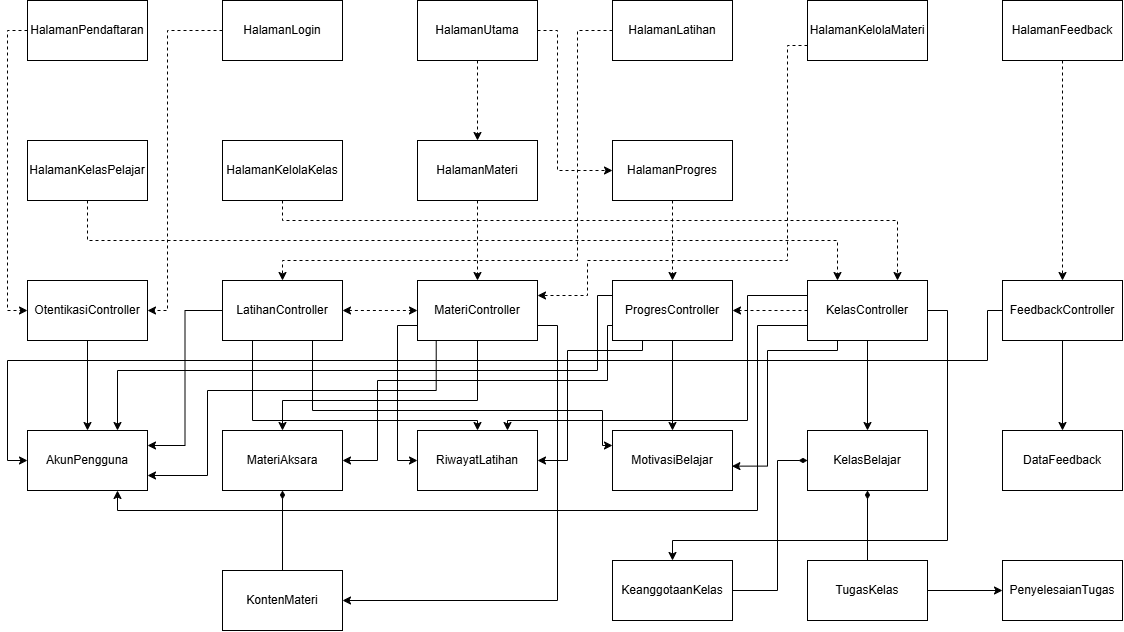

The diagram above was exported from draw.io. Its source (the exported page's mxGraphModel, read from the mxfile embedded in the PNG):
<mxGraphModel dx="1613" dy="2040" grid="1" gridSize="10" guides="1" tooltips="1" connect="1" arrows="1" fold="1" page="1" pageScale="1" pageWidth="850" pageHeight="1100" math="0" shadow="0">
  <root>
    <mxCell id="0" />
    <mxCell id="1" parent="0" />
    <mxCell id="M_rZMevusbS1eWGgFktk-1" edge="1" parent="1" source="M_rZMevusbS1eWGgFktk-2" style="edgeStyle=orthogonalEdgeStyle;rounded=0;orthogonalLoop=1;jettySize=auto;html=1;entryX=1;entryY=0.5;entryDx=0;entryDy=0;dashed=1;" target="M_rZMevusbS1eWGgFktk-6">
      <mxGeometry relative="1" x="0.0303" as="geometry">
        <Array as="points">
          <mxPoint x="420" y="-860" />
          <mxPoint x="420" y="-580" />
        </Array>
      </mxGeometry>
    </mxCell>
    <mxCell id="M_rZMevusbS1eWGgFktk-2" parent="1" style="rounded=0;whiteSpace=wrap;html=1;" value="HalamanLogin" vertex="1">
      <mxGeometry height="60" width="120" x="475" y="-890" as="geometry" />
    </mxCell>
    <mxCell id="M_rZMevusbS1eWGgFktk-3" edge="1" parent="1" source="M_rZMevusbS1eWGgFktk-4" style="edgeStyle=orthogonalEdgeStyle;rounded=0;orthogonalLoop=1;jettySize=auto;html=1;exitX=0;exitY=0.5;exitDx=0;exitDy=0;entryX=0;entryY=0.5;entryDx=0;entryDy=0;dashed=1;" target="M_rZMevusbS1eWGgFktk-6">
      <mxGeometry relative="1" x="0.52" as="geometry" />
    </mxCell>
    <mxCell id="M_rZMevusbS1eWGgFktk-4" parent="1" style="rounded=0;whiteSpace=wrap;html=1;" value="HalamanPendaftaran" vertex="1">
      <mxGeometry height="60" width="120" x="280" y="-890" as="geometry" />
    </mxCell>
    <mxCell id="M_rZMevusbS1eWGgFktk-5" edge="1" parent="1" source="M_rZMevusbS1eWGgFktk-6" style="edgeStyle=orthogonalEdgeStyle;rounded=0;orthogonalLoop=1;jettySize=auto;html=1;exitX=0.5;exitY=1;exitDx=0;exitDy=0;entryX=0.5;entryY=0;entryDx=0;entryDy=0;" target="M_rZMevusbS1eWGgFktk-7">
      <mxGeometry relative="1" as="geometry" />
    </mxCell>
    <mxCell id="M_rZMevusbS1eWGgFktk-6" parent="1" style="rounded=0;whiteSpace=wrap;html=1;" value="OtentikasiController" vertex="1">
      <mxGeometry height="60" width="120" x="280" y="-610" as="geometry" />
    </mxCell>
    <mxCell id="M_rZMevusbS1eWGgFktk-7" parent="1" style="rounded=0;whiteSpace=wrap;html=1;" value="AkunPengguna" vertex="1">
      <mxGeometry height="60" width="120" x="280" y="-460" as="geometry" />
    </mxCell>
    <mxCell id="jWG6ibNi11lyH-29xDHJ-1" edge="1" parent="1" source="jWG6ibNi11lyH-29xDHJ-2" style="edgeStyle=orthogonalEdgeStyle;rounded=0;orthogonalLoop=1;jettySize=auto;html=1;exitX=0.5;exitY=1;exitDx=0;exitDy=0;dashed=1;" target="WmnfVN1U2X7T_t7vFsir-15">
      <mxGeometry relative="1" as="geometry">
        <mxPoint x="1659.9999999999995" y="-850" as="targetPoint" />
      </mxGeometry>
    </mxCell>
    <mxCell id="jWG6ibNi11lyH-29xDHJ-2" parent="1" style="rounded=0;whiteSpace=wrap;html=1;" value="HalamanMateri" vertex="1">
      <mxGeometry height="60" width="120" x="670" y="-750" as="geometry" />
    </mxCell>
    <mxCell id="WmnfVN1U2X7T_t7vFsir-1" edge="1" parent="1" source="WmnfVN1U2X7T_t7vFsir-2" style="edgeStyle=orthogonalEdgeStyle;rounded=0;orthogonalLoop=1;jettySize=auto;html=1;exitX=0.5;exitY=0;exitDx=0;exitDy=0;entryX=0.5;entryY=1;entryDx=0;entryDy=0;endArrow=diamondThin;endFill=1;" target="WmnfVN1U2X7T_t7vFsir-16">
      <mxGeometry relative="1" as="geometry" />
    </mxCell>
    <mxCell id="WmnfVN1U2X7T_t7vFsir-2" parent="1" style="rounded=0;whiteSpace=wrap;html=1;" value="KontenMateri" vertex="1">
      <mxGeometry height="60" width="120" x="475" y="-320" as="geometry" />
    </mxCell>
    <mxCell id="WmnfVN1U2X7T_t7vFsir-3" parent="1" style="rounded=0;whiteSpace=wrap;html=1;" value="MotivasiBelajar" vertex="1">
      <mxGeometry height="60" width="120" x="865" y="-460" as="geometry" />
    </mxCell>
    <mxCell id="WmnfVN1U2X7T_t7vFsir-4" parent="1" style="rounded=0;whiteSpace=wrap;html=1;" value="RiwayatLatihan" vertex="1">
      <mxGeometry height="60" width="120" x="670" y="-460" as="geometry" />
    </mxCell>
    <mxCell id="WmnfVN1U2X7T_t7vFsir-6" edge="1" parent="1" source="WmnfVN1U2X7T_t7vFsir-10" style="edgeStyle=orthogonalEdgeStyle;rounded=0;orthogonalLoop=1;jettySize=auto;html=1;exitX=1;exitY=0.5;exitDx=0;exitDy=0;entryX=0;entryY=0.5;entryDx=0;entryDy=0;dashed=1;startArrow=classic;startFill=1;" target="WmnfVN1U2X7T_t7vFsir-15">
      <mxGeometry relative="1" x="-0.2" as="geometry" />
    </mxCell>
    <mxCell id="WmnfVN1U2X7T_t7vFsir-7" edge="1" parent="1" source="WmnfVN1U2X7T_t7vFsir-10" style="edgeStyle=orthogonalEdgeStyle;rounded=0;orthogonalLoop=1;jettySize=auto;html=1;exitX=0.25;exitY=1;exitDx=0;exitDy=0;" target="WmnfVN1U2X7T_t7vFsir-4" value="">
      <mxGeometry relative="1" as="geometry">
        <Array as="points">
          <mxPoint x="505" y="-470" />
          <mxPoint x="730" y="-470" />
        </Array>
      </mxGeometry>
    </mxCell>
    <mxCell id="WmnfVN1U2X7T_t7vFsir-9" edge="1" parent="1" source="WmnfVN1U2X7T_t7vFsir-10" style="edgeStyle=orthogonalEdgeStyle;rounded=0;orthogonalLoop=1;jettySize=auto;html=1;exitX=0.75;exitY=1;exitDx=0;exitDy=0;entryX=0;entryY=0.25;entryDx=0;entryDy=0;" target="WmnfVN1U2X7T_t7vFsir-3">
      <mxGeometry relative="1" x="0.1111" as="geometry">
        <Array as="points">
          <mxPoint x="565" y="-480" />
          <mxPoint x="855" y="-480" />
          <mxPoint x="855" y="-445" />
        </Array>
      </mxGeometry>
    </mxCell>
    <mxCell id="wxkg9BHTTTW4W3bluqhe-3" edge="1" parent="1" source="WmnfVN1U2X7T_t7vFsir-10" style="edgeStyle=orthogonalEdgeStyle;rounded=0;orthogonalLoop=1;jettySize=auto;html=1;exitX=0;exitY=0.5;exitDx=0;exitDy=0;entryX=1;entryY=0.25;entryDx=0;entryDy=0;defaultLabelBackgroundColor=gap;" target="M_rZMevusbS1eWGgFktk-7">
      <mxGeometry relative="1" x="0.0762" as="geometry" />
    </mxCell>
    <mxCell id="WmnfVN1U2X7T_t7vFsir-10" parent="1" style="rounded=0;whiteSpace=wrap;html=1;" value="LatihanController" vertex="1">
      <mxGeometry height="60" width="120" x="475" y="-610" as="geometry" />
    </mxCell>
    <mxCell id="WmnfVN1U2X7T_t7vFsir-11" edge="1" parent="1" source="WmnfVN1U2X7T_t7vFsir-12" style="edgeStyle=orthogonalEdgeStyle;rounded=0;orthogonalLoop=1;jettySize=auto;html=1;exitX=0;exitY=0.5;exitDx=0;exitDy=0;entryX=0.5;entryY=0;entryDx=0;entryDy=0;dashed=1;" target="WmnfVN1U2X7T_t7vFsir-10">
      <mxGeometry relative="1" x="-0.0517" as="geometry">
        <Array as="points">
          <mxPoint x="830" y="-860" />
          <mxPoint x="830" y="-630" />
          <mxPoint x="535" y="-630" />
        </Array>
      </mxGeometry>
    </mxCell>
    <mxCell id="WmnfVN1U2X7T_t7vFsir-12" parent="1" style="rounded=0;whiteSpace=wrap;html=1;" value="HalamanLatihan" vertex="1">
      <mxGeometry height="60" width="120" x="865" y="-890" as="geometry" />
    </mxCell>
    <mxCell id="WmnfVN1U2X7T_t7vFsir-13" edge="1" parent="1" source="WmnfVN1U2X7T_t7vFsir-15" style="edgeStyle=orthogonalEdgeStyle;rounded=0;orthogonalLoop=1;jettySize=auto;html=1;exitX=0.5;exitY=1;exitDx=0;exitDy=0;entryX=0.5;entryY=0;entryDx=0;entryDy=0;" target="WmnfVN1U2X7T_t7vFsir-16">
      <mxGeometry relative="1" x="-0.0246" as="geometry">
        <Array as="points">
          <mxPoint x="730" y="-490" />
          <mxPoint x="535" y="-490" />
        </Array>
      </mxGeometry>
    </mxCell>
    <mxCell id="WmnfVN1U2X7T_t7vFsir-14" edge="1" parent="1" source="WmnfVN1U2X7T_t7vFsir-15" style="edgeStyle=orthogonalEdgeStyle;rounded=0;orthogonalLoop=1;jettySize=auto;html=1;exitX=1;exitY=0.75;exitDx=0;exitDy=0;entryX=1;entryY=0.5;entryDx=0;entryDy=0;" target="WmnfVN1U2X7T_t7vFsir-2">
      <mxGeometry relative="1" x="-0.0627" as="geometry" />
    </mxCell>
    <mxCell id="wxkg9BHTTTW4W3bluqhe-4" edge="1" parent="1" source="WmnfVN1U2X7T_t7vFsir-15" style="edgeStyle=orthogonalEdgeStyle;rounded=0;orthogonalLoop=1;jettySize=auto;html=1;exitX=0.156;exitY=0.989;exitDx=0;exitDy=0;entryX=1;entryY=0.75;entryDx=0;entryDy=0;defaultLabelBackgroundColor=gap;exitPerimeter=0;" target="M_rZMevusbS1eWGgFktk-7">
      <mxGeometry relative="1" x="0.0164" as="geometry">
        <Array as="points">
          <mxPoint x="688.7" y="-500" />
          <mxPoint x="460" y="-500" />
          <mxPoint x="460" y="-415" />
        </Array>
      </mxGeometry>
    </mxCell>
    <mxCell id="wxkg9BHTTTW4W3bluqhe-5" edge="1" parent="1" source="WmnfVN1U2X7T_t7vFsir-15" style="edgeStyle=orthogonalEdgeStyle;rounded=0;orthogonalLoop=1;jettySize=auto;html=1;exitX=0;exitY=0.75;exitDx=0;exitDy=0;entryX=0;entryY=0.5;entryDx=0;entryDy=0;defaultLabelBackgroundColor=gap;" target="WmnfVN1U2X7T_t7vFsir-4">
      <mxGeometry relative="1" x="0.5314" as="geometry" />
    </mxCell>
    <mxCell id="WmnfVN1U2X7T_t7vFsir-15" parent="1" style="rounded=0;whiteSpace=wrap;html=1;" value="MateriController" vertex="1">
      <mxGeometry height="60" width="120" x="670" y="-610" as="geometry" />
    </mxCell>
    <mxCell id="WmnfVN1U2X7T_t7vFsir-16" parent="1" style="rounded=0;whiteSpace=wrap;html=1;" value="MateriAksara" vertex="1">
      <mxGeometry height="60" width="120" x="475" y="-460" as="geometry" />
    </mxCell>
    <mxCell id="qHqMgg0kd5jQoETSOnJZ-5" edge="1" parent="1" source="qHqMgg0kd5jQoETSOnJZ-6" style="edgeStyle=orthogonalEdgeStyle;rounded=0;orthogonalLoop=1;jettySize=auto;html=1;exitX=0.5;exitY=1;exitDx=0;exitDy=0;entryX=0.5;entryY=0;entryDx=0;entryDy=0;dashed=1;" target="qHqMgg0kd5jQoETSOnJZ-11">
      <mxGeometry relative="1" as="geometry" />
    </mxCell>
    <mxCell id="qHqMgg0kd5jQoETSOnJZ-6" parent="1" style="rounded=0;whiteSpace=wrap;html=1;" value="HalamanProgres" vertex="1">
      <mxGeometry height="60" width="120" x="865" y="-750" as="geometry" />
    </mxCell>
    <mxCell id="qHqMgg0kd5jQoETSOnJZ-7" edge="1" parent="1" source="qHqMgg0kd5jQoETSOnJZ-11" style="edgeStyle=orthogonalEdgeStyle;rounded=0;orthogonalLoop=1;jettySize=auto;html=1;exitX=0.25;exitY=1;exitDx=0;exitDy=0;entryX=1;entryY=0.5;entryDx=0;entryDy=0;" target="WmnfVN1U2X7T_t7vFsir-4">
      <mxGeometry relative="1" x="-0.2" as="geometry">
        <Array as="points">
          <mxPoint x="895" y="-540" />
          <mxPoint x="820" y="-540" />
          <mxPoint x="820" y="-430" />
        </Array>
        <mxPoint x="1270" y="-555" as="targetPoint" />
      </mxGeometry>
    </mxCell>
    <mxCell id="qHqMgg0kd5jQoETSOnJZ-8" edge="1" parent="1" source="qHqMgg0kd5jQoETSOnJZ-11" style="edgeStyle=orthogonalEdgeStyle;rounded=0;orthogonalLoop=1;jettySize=auto;html=1;exitX=0;exitY=0.75;exitDx=0;exitDy=0;entryX=1;entryY=0.5;entryDx=0;entryDy=0;" target="WmnfVN1U2X7T_t7vFsir-16">
      <mxGeometry relative="1" x="-0.042" as="geometry">
        <Array as="points">
          <mxPoint x="860" y="-565" />
          <mxPoint x="860" y="-510" />
          <mxPoint x="630" y="-510" />
          <mxPoint x="630" y="-430" />
        </Array>
        <mxPoint x="1110" y="-555" as="targetPoint" />
      </mxGeometry>
    </mxCell>
    <mxCell id="qHqMgg0kd5jQoETSOnJZ-9" edge="1" parent="1" source="qHqMgg0kd5jQoETSOnJZ-11" style="edgeStyle=orthogonalEdgeStyle;rounded=0;orthogonalLoop=1;jettySize=auto;html=1;exitX=0;exitY=0.25;exitDx=0;exitDy=0;entryX=0.75;entryY=0;entryDx=0;entryDy=0;" target="M_rZMevusbS1eWGgFktk-7">
      <mxGeometry relative="1" x="-0.7143" as="geometry">
        <Array as="points">
          <mxPoint x="850" y="-595" />
          <mxPoint x="850" y="-520" />
          <mxPoint x="370" y="-520" />
        </Array>
        <mxPoint x="950" y="-555" as="targetPoint" />
      </mxGeometry>
    </mxCell>
    <mxCell id="qHqMgg0kd5jQoETSOnJZ-10" edge="1" parent="1" source="qHqMgg0kd5jQoETSOnJZ-11" style="edgeStyle=orthogonalEdgeStyle;rounded=0;orthogonalLoop=1;jettySize=auto;html=1;exitX=0.5;exitY=1;exitDx=0;exitDy=0;entryX=0.5;entryY=0;entryDx=0;entryDy=0;" target="WmnfVN1U2X7T_t7vFsir-3">
      <mxGeometry relative="1" as="geometry">
        <mxPoint x="1430" y="-555" as="targetPoint" />
      </mxGeometry>
    </mxCell>
    <mxCell id="qHqMgg0kd5jQoETSOnJZ-11" parent="1" style="rounded=0;whiteSpace=wrap;html=1;" value="ProgresController" vertex="1">
      <mxGeometry height="60" width="120" x="865" y="-610" as="geometry" />
    </mxCell>
    <mxCell id="uim-TICVjSaSVE4cZjJi-17" parent="1" style="rounded=0;whiteSpace=wrap;html=1;" value="PenyelesaianTugas" vertex="1">
      <mxGeometry height="60" width="120" x="1255" y="-330" as="geometry" />
    </mxCell>
    <mxCell id="uim-TICVjSaSVE4cZjJi-18" edge="1" parent="1" source="uim-TICVjSaSVE4cZjJi-20" style="edgeStyle=orthogonalEdgeStyle;rounded=0;orthogonalLoop=1;jettySize=auto;html=1;exitX=0.5;exitY=0;exitDx=0;exitDy=0;entryX=0.5;entryY=1;entryDx=0;entryDy=0;endArrow=diamondThin;endFill=1;" target="uim-TICVjSaSVE4cZjJi-24">
      <mxGeometry relative="1" as="geometry" />
    </mxCell>
    <mxCell id="uim-TICVjSaSVE4cZjJi-19" edge="1" parent="1" source="uim-TICVjSaSVE4cZjJi-20" style="edgeStyle=orthogonalEdgeStyle;rounded=0;orthogonalLoop=1;jettySize=auto;html=1;exitX=1;exitY=0.5;exitDx=0;exitDy=0;entryX=0;entryY=0.5;entryDx=0;entryDy=0;" target="uim-TICVjSaSVE4cZjJi-17">
      <mxGeometry relative="1" as="geometry" />
    </mxCell>
    <mxCell id="uim-TICVjSaSVE4cZjJi-20" parent="1" style="rounded=0;whiteSpace=wrap;html=1;" value="TugasKelas" vertex="1">
      <mxGeometry height="60" width="120" x="1060" y="-330" as="geometry" />
    </mxCell>
    <mxCell id="uim-TICVjSaSVE4cZjJi-22" edge="1" parent="1" source="uim-TICVjSaSVE4cZjJi-23" style="edgeStyle=orthogonalEdgeStyle;rounded=0;orthogonalLoop=1;jettySize=auto;html=1;exitX=1;exitY=0.5;exitDx=0;exitDy=0;entryX=0;entryY=0.5;entryDx=0;entryDy=0;endArrow=diamondThin;endFill=1;" target="uim-TICVjSaSVE4cZjJi-24">
      <mxGeometry relative="1" as="geometry">
        <Array as="points">
          <mxPoint x="1030" y="-300" />
          <mxPoint x="1030" y="-430" />
        </Array>
      </mxGeometry>
    </mxCell>
    <mxCell id="uim-TICVjSaSVE4cZjJi-23" parent="1" style="rounded=0;whiteSpace=wrap;html=1;" value="KeanggotaanKelas" vertex="1">
      <mxGeometry height="60" width="120" x="865" y="-330" as="geometry" />
    </mxCell>
    <mxCell id="uim-TICVjSaSVE4cZjJi-24" parent="1" style="rounded=0;whiteSpace=wrap;html=1;" value="KelasBelajar" vertex="1">
      <mxGeometry height="60" width="120" x="1060" y="-460" as="geometry" />
    </mxCell>
    <mxCell id="uim-TICVjSaSVE4cZjJi-25" edge="1" parent="1" source="uim-TICVjSaSVE4cZjJi-26" style="edgeStyle=orthogonalEdgeStyle;rounded=0;orthogonalLoop=1;jettySize=auto;html=1;exitX=0.5;exitY=1;exitDx=0;exitDy=0;entryX=0.25;entryY=0;entryDx=0;entryDy=0;dashed=1;" target="uim-TICVjSaSVE4cZjJi-30">
      <mxGeometry relative="1" x="0.0361" as="geometry" />
    </mxCell>
    <mxCell id="uim-TICVjSaSVE4cZjJi-26" parent="1" style="rounded=0;whiteSpace=wrap;html=1;" value="HalamanKelasPelajar" vertex="1">
      <mxGeometry height="60" width="120" x="280" y="-750" as="geometry" />
    </mxCell>
    <mxCell id="uim-TICVjSaSVE4cZjJi-28" edge="1" parent="1" source="uim-TICVjSaSVE4cZjJi-30" style="edgeStyle=orthogonalEdgeStyle;rounded=0;orthogonalLoop=1;jettySize=auto;html=1;exitX=0;exitY=0.75;exitDx=0;exitDy=0;entryX=0.75;entryY=1;entryDx=0;entryDy=0;" target="M_rZMevusbS1eWGgFktk-7">
      <mxGeometry relative="1" x="0.0011" as="geometry">
        <Array as="points">
          <mxPoint x="1010" y="-565" />
          <mxPoint x="1010" y="-380" />
          <mxPoint x="370" y="-380" />
        </Array>
        <mxPoint x="1599.9999999999995" y="-400" as="targetPoint" />
      </mxGeometry>
    </mxCell>
    <mxCell id="uim-TICVjSaSVE4cZjJi-29" edge="1" parent="1" source="uim-TICVjSaSVE4cZjJi-30" style="edgeStyle=orthogonalEdgeStyle;rounded=0;orthogonalLoop=1;jettySize=auto;html=1;exitX=0.5;exitY=1;exitDx=0;exitDy=0;entryX=0.5;entryY=0;entryDx=0;entryDy=0;" target="uim-TICVjSaSVE4cZjJi-24">
      <mxGeometry relative="1" as="geometry" />
    </mxCell>
    <mxCell id="ZNSKBRg0zJJc0UN1nBGE-1" edge="1" parent="1" source="uim-TICVjSaSVE4cZjJi-30" style="edgeStyle=orthogonalEdgeStyle;rounded=0;orthogonalLoop=1;jettySize=auto;html=1;exitX=0;exitY=0.25;exitDx=0;exitDy=0;entryX=0.75;entryY=0;entryDx=0;entryDy=0;defaultLabelBackgroundColor=gap;" target="WmnfVN1U2X7T_t7vFsir-4">
      <mxGeometry relative="1" x="0.0023" as="geometry">
        <Array as="points">
          <mxPoint x="1000" y="-595" />
          <mxPoint x="1000" y="-470" />
          <mxPoint x="760" y="-470" />
        </Array>
      </mxGeometry>
    </mxCell>
    <mxCell id="ZNSKBRg0zJJc0UN1nBGE-3" edge="1" parent="1" source="uim-TICVjSaSVE4cZjJi-30" style="edgeStyle=orthogonalEdgeStyle;rounded=0;orthogonalLoop=1;jettySize=auto;html=1;exitX=1;exitY=0.5;exitDx=0;exitDy=0;entryX=0.5;entryY=0;entryDx=0;entryDy=0;defaultLabelBackgroundColor=gap;" target="uim-TICVjSaSVE4cZjJi-23">
      <mxGeometry relative="1" x="0.0275" as="geometry">
        <Array as="points">
          <mxPoint x="1200" y="-580" />
          <mxPoint x="1200" y="-350" />
          <mxPoint x="925" y="-350" />
        </Array>
      </mxGeometry>
    </mxCell>
    <mxCell id="ZNSKBRg0zJJc0UN1nBGE-7" edge="1" parent="1" source="uim-TICVjSaSVE4cZjJi-30" style="edgeStyle=orthogonalEdgeStyle;rounded=0;orthogonalLoop=1;jettySize=auto;html=1;exitX=0;exitY=0.5;exitDx=0;exitDy=0;entryX=1;entryY=0.5;entryDx=0;entryDy=0;defaultLabelBackgroundColor=gap;dashed=1;" target="qHqMgg0kd5jQoETSOnJZ-11">
      <mxGeometry relative="1" as="geometry" />
    </mxCell>
    <mxCell id="uim-TICVjSaSVE4cZjJi-30" parent="1" style="rounded=0;whiteSpace=wrap;html=1;" value="KelasController" vertex="1">
      <mxGeometry height="60" width="120" x="1060" y="-610" as="geometry" />
    </mxCell>
    <mxCell id="mT9rk4bjnhV2l9mmqekQ-9" edge="1" parent="1" source="mT9rk4bjnhV2l9mmqekQ-10" style="edgeStyle=orthogonalEdgeStyle;rounded=0;orthogonalLoop=1;jettySize=auto;html=1;exitX=0;exitY=0.75;exitDx=0;exitDy=0;entryX=1;entryY=0.25;entryDx=0;entryDy=0;dashed=1;" target="WmnfVN1U2X7T_t7vFsir-15">
      <mxGeometry relative="1" x="-0.9115" as="geometry">
        <Array as="points">
          <mxPoint x="1040" y="-845" />
          <mxPoint x="1040" y="-630" />
          <mxPoint x="840" y="-630" />
          <mxPoint x="840" y="-595" />
        </Array>
        <mxPoint x="1120.0000000000005" y="-780.0000000000002" as="targetPoint" />
      </mxGeometry>
    </mxCell>
    <mxCell id="mT9rk4bjnhV2l9mmqekQ-10" parent="1" style="rounded=0;whiteSpace=wrap;html=1;" value="HalamanKelolaMateri" vertex="1">
      <mxGeometry height="60" width="120" x="1060" y="-890" as="geometry" />
    </mxCell>
    <mxCell id="V1xG-51nd0r_CLzZcDU0-8" edge="1" parent="1" source="V1xG-51nd0r_CLzZcDU0-9" style="edgeStyle=orthogonalEdgeStyle;rounded=0;orthogonalLoop=1;jettySize=auto;html=1;exitX=0.5;exitY=1;exitDx=0;exitDy=0;entryX=0.75;entryY=0;entryDx=0;entryDy=0;dashed=1;" target="uim-TICVjSaSVE4cZjJi-30">
      <mxGeometry relative="1" x="-0.0849" as="geometry">
        <Array as="points">
          <mxPoint x="535" y="-670" />
          <mxPoint x="1150" y="-670" />
        </Array>
      </mxGeometry>
    </mxCell>
    <mxCell id="V1xG-51nd0r_CLzZcDU0-9" parent="1" style="rounded=0;whiteSpace=wrap;html=1;" value="HalamanKelolaKelas" vertex="1">
      <mxGeometry height="60" width="120" x="475" y="-750" as="geometry" />
    </mxCell>
    <mxCell id="LF5_RZoTdzY78caFKYKe-1" edge="1" parent="1" source="LF5_RZoTdzY78caFKYKe-3" style="edgeStyle=orthogonalEdgeStyle;rounded=0;orthogonalLoop=1;jettySize=auto;html=1;exitX=0.5;exitY=1;exitDx=0;exitDy=0;entryX=0.5;entryY=0;entryDx=0;entryDy=0;" target="LF5_RZoTdzY78caFKYKe-6">
      <mxGeometry relative="1" as="geometry" />
    </mxCell>
    <mxCell id="LF5_RZoTdzY78caFKYKe-2" edge="1" parent="1" source="LF5_RZoTdzY78caFKYKe-3" style="edgeStyle=orthogonalEdgeStyle;rounded=0;orthogonalLoop=1;jettySize=auto;html=1;exitX=0;exitY=0.5;exitDx=0;exitDy=0;entryX=0;entryY=0.5;entryDx=0;entryDy=0;" target="M_rZMevusbS1eWGgFktk-7">
      <mxGeometry relative="1" x="0.0009" as="geometry">
        <Array as="points">
          <mxPoint x="1240" y="-580" />
          <mxPoint x="1240" y="-530" />
          <mxPoint x="260" y="-530" />
          <mxPoint x="260" y="-430" />
        </Array>
        <mxPoint x="1190" y="-500" as="targetPoint" />
      </mxGeometry>
    </mxCell>
    <mxCell id="LF5_RZoTdzY78caFKYKe-3" parent="1" style="rounded=0;whiteSpace=wrap;html=1;" value="FeedbackController" vertex="1">
      <mxGeometry height="60" width="120" x="1255" y="-610" as="geometry" />
    </mxCell>
    <mxCell id="LF5_RZoTdzY78caFKYKe-4" edge="1" parent="1" source="LF5_RZoTdzY78caFKYKe-5" style="edgeStyle=orthogonalEdgeStyle;rounded=0;orthogonalLoop=1;jettySize=auto;html=1;exitX=0.5;exitY=1;exitDx=0;exitDy=0;entryX=0.5;entryY=0;entryDx=0;entryDy=0;dashed=1;" target="LF5_RZoTdzY78caFKYKe-3">
      <mxGeometry relative="1" as="geometry" />
    </mxCell>
    <mxCell id="LF5_RZoTdzY78caFKYKe-5" parent="1" style="rounded=0;whiteSpace=wrap;html=1;" value="HalamanFeedback" vertex="1">
      <mxGeometry height="60" width="120" x="1255" y="-890" as="geometry" />
    </mxCell>
    <mxCell id="LF5_RZoTdzY78caFKYKe-6" parent="1" style="rounded=0;whiteSpace=wrap;html=1;" value="DataFeedback" vertex="1">
      <mxGeometry height="60" width="120" x="1255" y="-460" as="geometry" />
    </mxCell>
    <mxCell id="3zonIGNOMDfD3R0m7MaM-3" edge="1" parent="1" source="wxkg9BHTTTW4W3bluqhe-2" style="edgeStyle=orthogonalEdgeStyle;rounded=0;orthogonalLoop=1;jettySize=auto;html=1;exitX=0.5;exitY=1;exitDx=0;exitDy=0;entryX=0.5;entryY=0;entryDx=0;entryDy=0;defaultLabelBackgroundColor=gap;dashed=1;" target="jWG6ibNi11lyH-29xDHJ-2">
      <mxGeometry relative="1" as="geometry" />
    </mxCell>
    <mxCell id="ZNSKBRg0zJJc0UN1nBGE-4" edge="1" parent="1" source="wxkg9BHTTTW4W3bluqhe-2" style="edgeStyle=orthogonalEdgeStyle;rounded=0;orthogonalLoop=1;jettySize=auto;html=1;exitX=1;exitY=0.5;exitDx=0;exitDy=0;entryX=0;entryY=0.5;entryDx=0;entryDy=0;defaultLabelBackgroundColor=gap;dashed=1;" target="qHqMgg0kd5jQoETSOnJZ-6">
      <mxGeometry relative="1" as="geometry">
        <Array as="points">
          <mxPoint x="810" y="-860" />
          <mxPoint x="810" y="-720" />
        </Array>
      </mxGeometry>
    </mxCell>
    <mxCell id="wxkg9BHTTTW4W3bluqhe-2" parent="1" style="rounded=0;whiteSpace=wrap;html=1;" value="HalamanUtama" vertex="1">
      <mxGeometry height="60" width="120" x="670" y="-890" as="geometry" />
    </mxCell>
    <mxCell id="ZNSKBRg0zJJc0UN1nBGE-2" edge="1" parent="1" source="uim-TICVjSaSVE4cZjJi-30" style="edgeStyle=orthogonalEdgeStyle;rounded=0;orthogonalLoop=1;jettySize=auto;html=1;exitX=0.25;exitY=1;exitDx=0;exitDy=0;entryX=0.995;entryY=0.594;entryDx=0;entryDy=0;entryPerimeter=0;defaultLabelBackgroundColor=gap;" target="WmnfVN1U2X7T_t7vFsir-3">
      <mxGeometry relative="1" x="0.0035" as="geometry">
        <Array as="points">
          <mxPoint x="1090" y="-540" />
          <mxPoint x="1020" y="-540" />
          <mxPoint x="1020" y="-424.4" />
        </Array>
      </mxGeometry>
    </mxCell>
  </root>
</mxGraphModel>